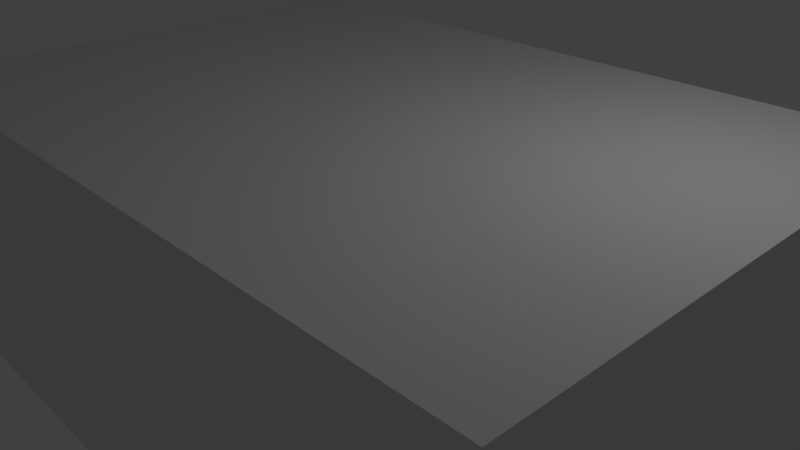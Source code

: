# Source: box.blend  (saved by Blender 2.78.0; exported with 4.5.12 LTS)
import bpy
from mathutils import Matrix  # noqa: F401  (used for matrix-valued properties, if any)

bpy.ops.wm.read_factory_settings(use_empty=True)
scene = bpy.context.scene
scene.name = 'Scene'

# ---- collections
col_collection_1 = bpy.data.collections.new('Collection 1'); scene.collection.children.link(col_collection_1)

# ---- materials (node trees are filled in below, after node groups)
mat_material = bpy.data.materials.new('Material')
mat_material.alpha_threshold = 0.0
mat_material.use_transparent_shadow = False
mat_material.roughness = 0.5
mat_material.line_color = (0.0, 0.0, 0.0, 1.0)

# ---- material node trees

# ---- world
world_world = bpy.data.worlds.new('World'); scene.world = world_world
world_world.color = (0.05088, 0.05088, 0.05088)
world_world.use_sun_shadow = False
world_world.sun_shadow_jitter_overblur = 0.0
world_world.cycles.sampling_method = 'MANUAL'

# ---- cameras
cam_camera = bpy.data.cameras.new('Camera')
cam_camera.clip_end = 100.0
cam_camera.lens = 35.0
cam_camera.sensor_width = 32.0
cam_camera.sensor_height = 18.0
cam_camera.ortho_scale = 7.314
cam_camera.dof.focus_distance = 0.0
cam_camera.dof.aperture_fstop = 128.0

# ---- lights
light_lamp = bpy.data.lights.new('Lamp', 'POINT')
light_lamp.transmission_factor = 0.0
light_lamp.cutoff_distance = 30.0
light_lamp.energy = 100.0
light_lamp.shadow_buffer_clip_start = 1.001
light_lamp.shadow_soft_size = 0.1
light_lamp.shadow_maximum_resolution = 0.006
light_lamp.use_absolute_resolution = True

# ---- meshes
me_cube = bpy.data.meshes.new('Cube')
me_cube.from_pydata([(4.975, 3.504, -2.0), (4.975, -3.504, -2.0), (-4.975, -3.504, -2.0), (-4.975, 3.504, -2.0), (4.975, 3.504, 2.0), (4.975, -3.504, 2.0), (-4.975, -3.504, 2.0), (-4.975, 3.504, 2.0)], [], [(0, 1, 2, 3), (4, 7, 6, 5), (0, 4, 5, 1), (1, 5, 6, 2), (2, 6, 7, 3), (4, 0, 3, 7)])
me_cube.materials.append(mat_material)
me_cube.use_remesh_preserve_volume = False
me_cube.use_remesh_preserve_attributes = False
me_cube.use_mirror_vertex_groups = False
me_cube.update()

# ---- objects
ob_cube = bpy.data.objects.new('Cube', me_cube)
ob_lamp = bpy.data.objects.new('Lamp', light_lamp)
ob_camera = bpy.data.objects.new('Camera', cam_camera)

# ---- transforms, parenting, visibility, modifiers, constraints
ob_cube.location = (0.0, 0.0, 0.0)
ob_cube.lock_rotations_4d = False
ob_cube.lock_scale = (True, True, True)
ob_cube.empty_display_type = 'ARROWS'
ob_cube.lineart.crease_threshold = 0.0
ob_lamp.location = (4.076, 1.005, 5.904)
ob_lamp.rotation_euler = (0.6503, 0.05522, 1.866)
ob_lamp.lock_rotations_4d = False
ob_lamp.empty_display_type = 'ARROWS'
ob_lamp.color = (0.0, 0.0, 0.0, 0.0)
ob_lamp.lineart.crease_threshold = 0.0
ob_camera.location = (7.481, -6.508, 5.344)
ob_camera.rotation_euler = (1.109, 0.0, 0.8149)
ob_camera.lock_rotations_4d = False
ob_camera.empty_display_type = 'ARROWS'
ob_camera.color = (0.0, 0.0, 0.0, 0.0)
ob_camera.display_type = 'WIRE'
ob_camera.lineart.crease_threshold = 0.0

# ---- collection membership
col_collection_1.objects.link(ob_cube)
col_collection_1.objects.link(ob_lamp)
col_collection_1.objects.link(ob_camera)

# ---- scene / render settings (as saved in the file)
scene.camera = ob_camera
scene.frame_start = 1; scene.frame_end = 250; scene.frame_set(1)
scene.render.engine = 'BLENDER_EEVEE_NEXT'
scene.render.resolution_percentage = 50
scene.render.dither_intensity = 0.0
scene.cycles.use_denoising = False
scene.cycles.samples = 128
scene.cycles.sampling_pattern = 'TABULATED_SOBOL'
scene.cycles.light_sampling_threshold = 0.0
scene.cycles.use_adaptive_sampling = False
scene.cycles.use_light_tree = False
scene.cycles.blur_glossy = 0.0
scene.cycles.sample_clamp_indirect = 0.0
scene.view_settings.view_transform = 'Standard'
bpy.context.view_layer.update()
